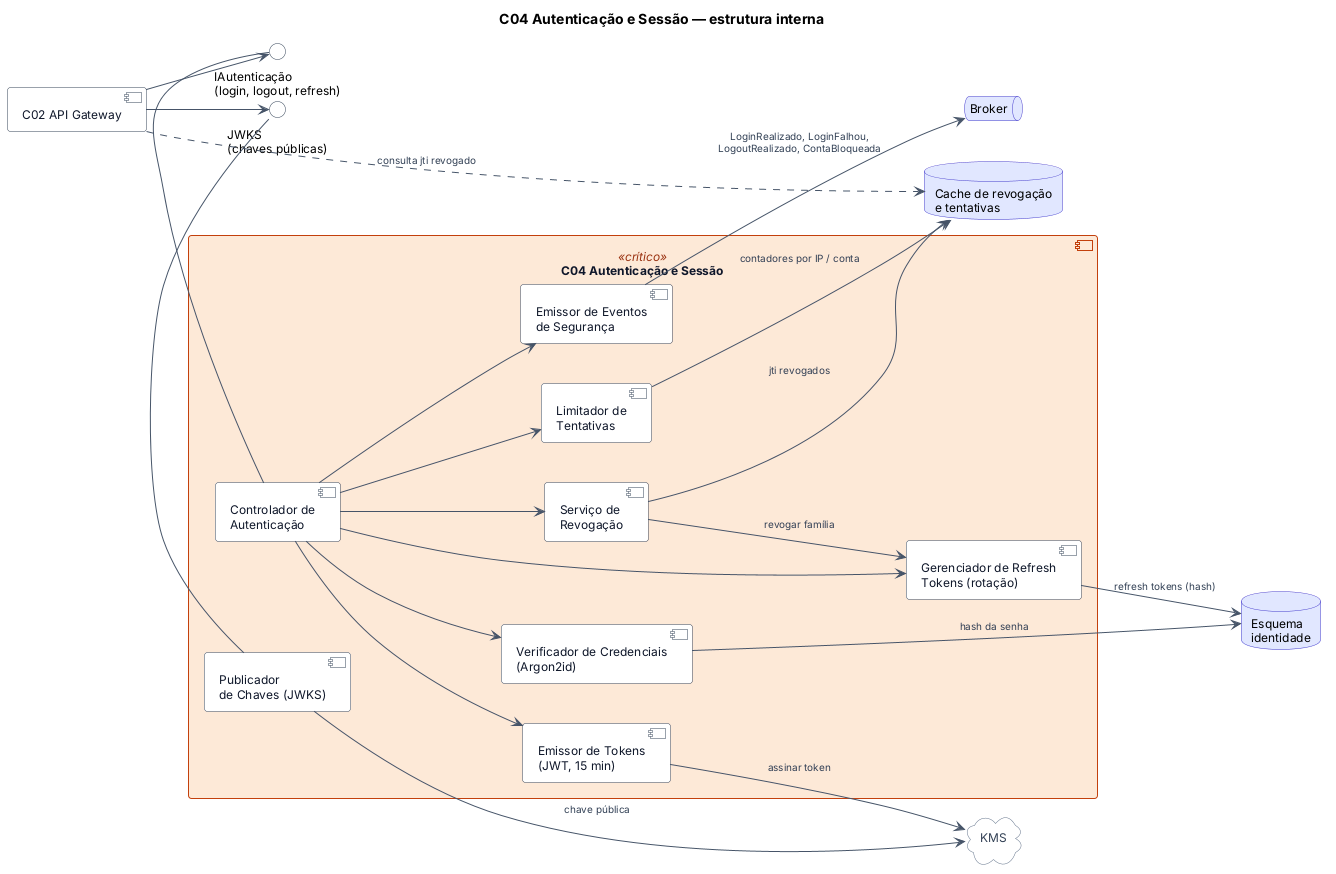

The diagram above was rendered by PlantUML. Its source (embedded in the PNG):
@startuml c04-autenticacao
!include _estilo.iuml
title C04 Autenticação e Sessão — estrutura interna
left to right direction

component "C02 API Gateway" as GW
interface "IAutenticação\n(login, logout, refresh)" as IA
interface "JWKS\n(chaves públicas)" as IJ

component "C04 Autenticação e Sessão" as C04 <<crítico>> {
  component "Controlador de\nAutenticação" as ctl
  component "Limitador de\nTentativas" as lim
  component "Verificador de Credenciais\n(Argon2id)" as ver
  component "Emissor de Tokens\n(JWT, 15 min)" as emi
  component "Gerenciador de Refresh\nTokens (rotação)" as ref
  component "Serviço de\nRevogação" as rev
  component "Publicador\nde Chaves (JWKS)" as jwks
  component "Emissor de Eventos\nde Segurança" as evt
}

database "Esquema\nidentidade" as DB
database "Cache de revogação\ne tentativas" as CACHE
cloud "KMS" as KMS
queue "Broker" as MQ

GW --> IA
IA - ctl
GW --> IJ
IJ - jwks
GW ..> CACHE : consulta jti revogado

ctl --> lim
ctl --> ver
ctl --> emi
ctl --> ref
ctl --> rev
ctl --> evt

lim --> CACHE : contadores por IP / conta
ver --> DB : hash da senha
ref --> DB : refresh tokens (hash)
rev --> CACHE : jti revogados
rev --> ref : revogar família
emi --> KMS : assinar token
jwks --> KMS : chave pública
evt --> MQ : LoginRealizado, LoginFalhou,\nLogoutRealizado, ContaBloqueada
@enduml